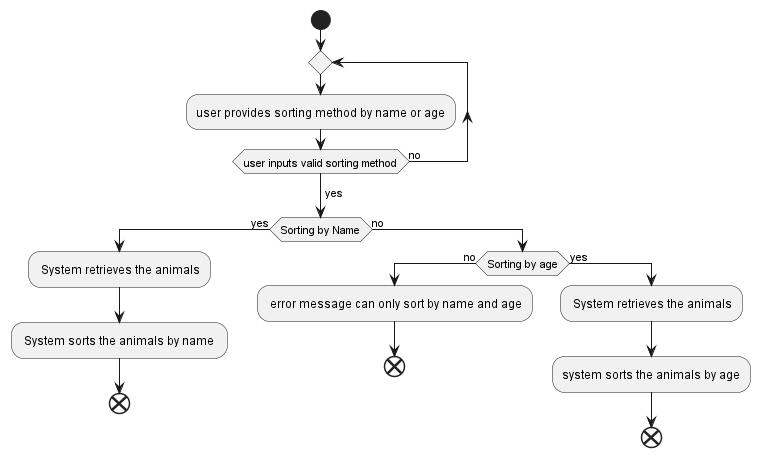

The diagram above was rendered by PlantUML. Its source (embedded in the PNG):
@startuml
start

   repeat
   :user provides sorting method by name or age;

   repeat while(user inputs valid sorting method) is (no)
   -> yes;

   if(Sorting by Name) then (yes)
     : System retrieves the animals;
     : System sorts the animals by name ;
     end;

    else (no)
    if(Sorting by age) then (no)
     : error message can only sort by name and age;
     end;
    else (yes)

     : System retrieves the animals;
     :system sorts the animals by age;
     end;

@enduml